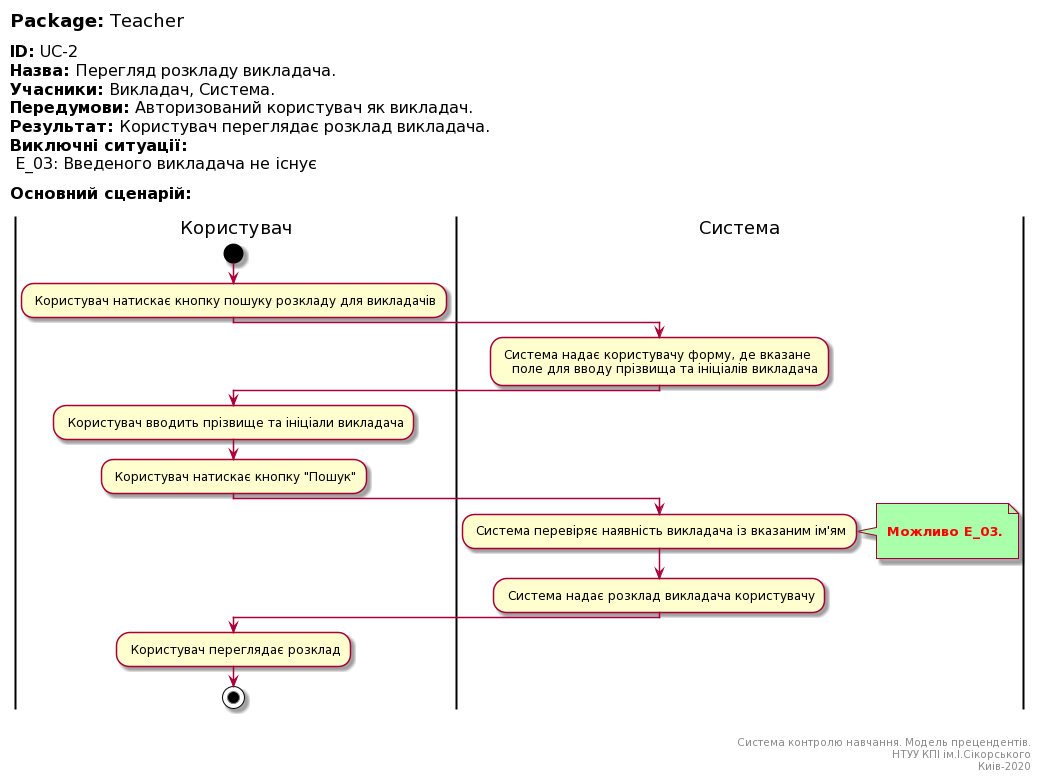

The diagram above was rendered by PlantUML. Its source (embedded in the PNG):
@startuml
left header
<font color=000 size=18><b>Package:</b> Teacher

<font color=000 size=16><b>ID:</b> UC-2
<font color=000 size=16><b>Назва:</b> Перегляд розкладу викладача.
<font color=000 size=16><b>Учасники:</b> Викладач, Система.
<font color=000 size=16><b>Передумови:</b> Авторизований користувач як викладач.
<font color=000 size=16><b>Результат:</b> Користувач переглядає розклад викладача.
<font color=000 size=16><b>Виключні ситуації:</b>
<font color=000 size=16> E_03: Введеного викладача не існує

<font color=000 size=16><b>Основний сценарій:</b>

end header

|Користувач|
start
: Користувач натискає кнопку пошуку розкладу для викладачів;

|Система|
: Система надає користувачу форму, де вказане
   поле для вводу прізвища та ініціалів викладача;

|Користувач|
: Користувач вводить прізвище та ініціали викладача;   

: Користувач натискає кнопку "Пошук";

|Система|
: Система перевіряє наявність викладача із вказаним ім'ям;
note right #aaffaa

<font color=red><b> Можливо E_03.

end note

: Система надає розклад викладача користувачу;

|Користувач|

: Користувач переглядає розклад;

stop;

right footer


Система контролю навчання. Модель прецендентів.
НТУУ КПІ ім.І.Сікорського
Киів-2020
end footer
@enduml